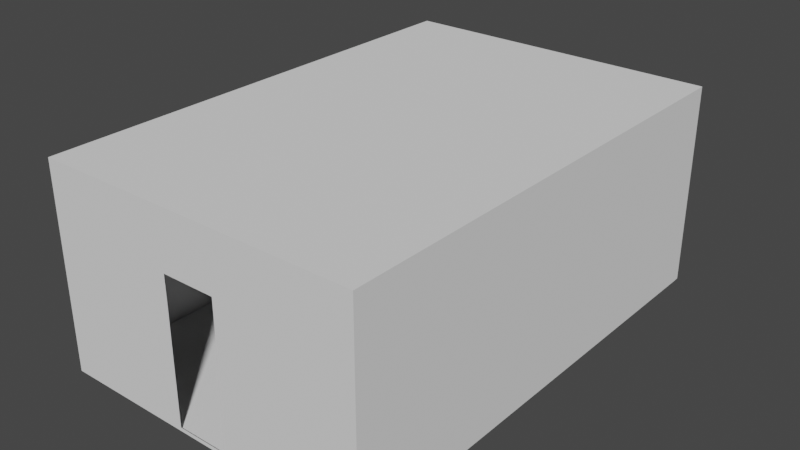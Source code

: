 # Source: Prototipo_vagon.blend  (saved by Blender 3.6.13; exported with 4.5.12 LTS)
import bpy
from mathutils import Matrix  # noqa: F401  (used for matrix-valued properties, if any)

bpy.ops.wm.read_factory_settings(use_empty=True)
scene = bpy.context.scene
scene.name = 'Scene'

# ---- node groups
ng_auto_smooth = bpy.data.node_groups.new('Auto Smooth', 'GeometryNodeTree')
_s = ng_auto_smooth.interface.new_socket(name='Geometry', in_out='OUTPUT', socket_type='NodeSocketGeometry')
_s = ng_auto_smooth.interface.new_socket(name='Geometry', in_out='INPUT', socket_type='NodeSocketGeometry')
_s = ng_auto_smooth.interface.new_socket(name='Angle', in_out='INPUT', socket_type='NodeSocketFloat')
_s.subtype = 'ANGLE'
_s.min_value = 0.0
_s.max_value = 3.142
ng_auto_smooth.is_modifier = True
_N = ng_auto_smooth.nodes; _L = ng_auto_smooth.links
n0 = _N.new('NodeGroupOutput'); n0.name = 'Group Output'; n0.location = (480, -100)
n1 = _N.new('NodeGroupInput'); n1.name = 'Group Input'; n1.location = (-420, -300)
n2 = _N.new('NodeGroupInput'); n2.name = 'Group Input.001'; n2.location = (-60, -100)
n3 = _N.new('GeometryNodeSetShadeSmooth'); n3.name = 'Set Shade Smooth'; n3.location = (120, -100)
n3.domain = 'EDGE'
n4 = _N.new('GeometryNodeSetShadeSmooth'); n4.name = 'Set Shade Smooth.001'; n4.location = (300, -100)
n5 = _N.new('GeometryNodeInputMeshEdgeAngle'); n5.name = 'Edge Angle'; n5.location = (-420, -220)
n6 = _N.new('GeometryNodeInputEdgeSmooth'); n6.name = 'Is Edge Smooth'; n6.location = (-60, -160)
n7 = _N.new('GeometryNodeInputShadeSmooth'); n7.name = 'Is Face Smooth'; n7.location = (-240, -340)
n8 = _N.new('FunctionNodeBooleanMath'); n8.name = 'Boolean Math'; n8.location = (-60, -220)
n9 = _N.new('FunctionNodeCompare'); n9.name = 'Compare'; n9.location = (-240, -180)
n9.operation = 'LESS_EQUAL'
_L.new(n5.outputs[0], n9.inputs[0])
_L.new(n4.outputs[0], n0.inputs[0])
_L.new(n1.outputs[1], n9.inputs[1])
_L.new(n9.outputs[0], n8.inputs[0])
_L.new(n7.outputs[0], n8.inputs[1])
_L.new(n2.outputs[0], n3.inputs[0])
_L.new(n6.outputs[0], n3.inputs[1])
_L.new(n3.outputs[0], n4.inputs[0])
_L.new(n8.outputs[0], n3.inputs[2])
n0.is_active_output = True

# ---- world
world_world = bpy.data.worlds.new('World'); scene.world = world_world
world_world.use_nodes = True; world_world.node_tree.nodes.clear()
_N = world_world.node_tree.nodes; _L = world_world.node_tree.links
n0 = _N.new('ShaderNodeOutputWorld'); n0.name = 'World Output'; n0.location = (300, 300)
n1 = _N.new('ShaderNodeBackground'); n1.name = 'Background'; n1.location = (10, 300)
n1.inputs[0].default_value = (0.05088, 0.05088, 0.05088, 1.0)
_L.new(n1.outputs[0], n0.inputs[0])
n0.is_active_output = True
world_world.color = (0.05088, 0.05088, 0.05088)
world_world.use_sun_shadow = False
world_world.sun_shadow_jitter_overblur = 0.0

# ---- meshes
me_cube_006 = bpy.data.meshes.new('Cube.006')
me_cube_006.from_pydata([(-1.0, -1.0, -1.021), (-1.0, -1.0, 0.9795), (-1.0, 1.0, -1.021), (-1.0, 1.0, 0.9795), (1.0, -1.0, -1.021), (1.0, -1.0, 0.9795), (1.0, 1.0, -1.021), (1.0, 1.0, 0.9795), (-1.0, 1.0, 0.9795), (-1.0, 1.0, -1.021), (1.0, 1.0, -1.021), (1.0, 1.0, 0.9795), (-1.0, 1.0, 0.9795), (-1.0, 1.0, -1.021), (1.0, 1.0, -1.021), (1.0, 1.0, 0.9795), (-1.0, 1.0, 0.9795), (-1.0, 1.0, -1.021), (1.0, 1.0, -1.021), (1.0, 1.0, 0.9795), (-1.0, 1.0, 0.9795), (-1.0, 1.0, -1.021), (1.0, 1.0, -1.021), (1.0, 1.0, 0.9795), (-1.0, 1.0, 0.9795), (-1.0, 1.0, -1.021), (1.0, 1.0, -1.021), (1.0, 1.0, 0.9795), (-1.0, 1.018, 0.9795), (-1.0, 1.018, -1.021), (1.0, 1.018, -1.021), (1.0, 1.018, 0.9795), (-1.025, 1.0, -1.021), (-1.025, -1.0, -1.021), (-1.025, -1.0, 0.9795), (-1.025, 1.0, 0.9795), (-1.025, 1.0, 0.9795), (-1.025, 1.0, -1.021), (-1.025, 1.018, 0.9795), (-1.025, 1.018, -1.021), (1.025, 1.0, 0.9795), (1.025, 1.0, -1.021), (1.025, -1.0, -1.021), (1.025, -1.0, 0.9795), (1.024, 1.0, 0.9795), (1.024, 1.0, -1.021), (1.024, 1.018, 0.9795), (1.024, 1.018, -1.021), (-1.0, -1.017, -1.021), (-1.0, -1.017, 0.9795), (1.0, -1.017, 0.9795), (1.0, -1.017, -1.021), (-1.0, -1.017, -1.021), (-1.0, -1.017, 0.9795), (-1.025, -1.017, -1.021), (-1.025, -1.017, 0.9795), (1.0, -1.017, 0.9795), (1.0, -1.017, -1.021), (1.025, -1.017, 0.9795), (1.025, -1.017, -1.021), (0.0, 1.0, 1.02), (0.0, -1.0, 1.02), (1.0, -1.0, 1.02), (1.0, 1.0, 1.02), (0.0, 1.0, 1.02), (-1.0, 1.0, 1.02), (-1.0, -1.0, 1.02), (0.0, 1.018, -1.021), (0.0, 1.018, 0.9795), (0.0, -1.017, -1.021), (0.0, -1.017, 0.9795), (-1.0, -1.0, -0.02051), (-1.0, 1.0, -0.02051), (1.0, 1.0, -0.02051), (1.0, -1.0, -0.02051), (-1.0, 1.0, -0.02051), (1.0, 1.0, -0.02051), (-1.0, 1.0, -0.02051), (1.0, 1.0, -0.02051), (-1.0, 1.0, -0.02051), (1.0, 1.0, -0.02051), (-1.0, 1.0, -0.02051), (1.0, 1.0, -0.02051), (-1.0, 1.0, -0.02051), (1.0, 1.0, -0.02051), (-1.0, 1.018, -0.02051), (1.0, 1.018, -0.02051), (-1.025, -1.0, -0.02051), (-1.025, 1.0, -0.02051), (-1.025, 1.0, -0.02051), (-1.025, 1.018, -0.02051), (1.025, 1.0, -0.02051), (1.025, -1.0, -0.02051), (1.024, 1.0, -0.02051), (1.024, 1.018, -0.02051), (-1.0, -1.017, -0.02051), (1.0, -1.017, -0.02051), (-1.0, -1.017, -0.02051), (-1.025, -1.017, -0.02051), (1.0, -1.017, -0.02051), (1.025, -1.017, -0.02051), (0.0, -1.017, 0.4333), (-0.1833, -1.017, -1.021), (0.1514, -1.017, -1.021), (0.1524, -1.017, -0.3484), (-0.1836, -1.017, -0.3462), (-0.183, -1.017, -0.02051), (0.1519, -1.017, -0.02051), (-0.1829, -1.017, 0.174), (0.1516, -1.017, 0.4341), (-0.1848, -1.017, 0.4324), (-0.1823, 1.018, -0.02051), (0.1534, 1.018, -0.02051), (0.1532, 1.018, -1.021), (0.0, 1.018, 0.4342), (-0.1828, 1.018, 0.434), (0.1517, 1.018, 0.4344), (0.1527, 1.018, -0.2089), (-0.1829, 1.018, -1.021), (0.1535, 1.018, -0.4874), (-1.0, 1.0, -1.059), (-1.0, -1.0, -1.059), (0.0, 1.0, -1.059), (1.0, -1.0, -1.059), (1.0, 1.0, -1.059), (0.0, -1.0, -1.059), (0.0, 1.0, -1.059), (-1.0, 1.0, -1.059), (1.0, 1.0, -1.059), (0.0, 1.0, -1.059), (-1.0, 1.0, -1.059), (1.0, 1.0, -1.059), (0.0, 1.0, -1.059), (-1.0, 1.0, -1.059), (1.0, 1.0, -1.059), (0.0, 1.0, -1.059), (-1.0, 1.0, -1.059), (1.0, 1.0, -1.059), (0.0, 1.0, -1.059), (-1.0, 1.0, -1.059), (1.0, 1.0, -1.059), (-0.1829, 1.018, -1.059), (-1.0, 1.018, -1.059), (1.0, 1.018, -1.059), (-1.025, 1.0, -1.059), (-1.025, -1.0, -1.059), (-1.025, 1.0, -1.059), (-1.025, 1.018, -1.059), (1.025, -1.0, -1.059), (1.025, 1.0, -1.059), (1.024, 1.0, -1.059), (1.024, 1.018, -1.059), (0.1514, -1.017, -1.059), (1.0, -1.017, -1.059), (-1.0, -1.017, -1.059), (-1.0, -1.017, -1.059), (-1.025, -1.017, -1.059), (1.025, -1.017, -1.059), (1.0, -1.017, -1.059), (0.1532, 1.018, -1.059), (0.0, 1.018, -1.059), (-0.1833, -1.017, -1.059), (0.0, -1.017, -1.059), (1.0, 1.0, 1.02), (-1.0, 1.0, 1.02), (0.0, 1.0, 1.02), (1.0, 1.0, 1.02), (-1.0, 1.0, 1.02), (0.0, 1.0, 1.02), (1.0, 1.0, 1.02), (-1.0, 1.0, 1.02), (0.0, 1.0, 1.02), (1.0, 1.0, 1.02), (-1.0, 1.0, 1.02), (0.0, 1.0, 1.02), (1.0, 1.0, 1.02), (-1.0, 1.0, 1.02), (0.0, 1.018, 1.02), (1.0, 1.018, 1.02), (-1.0, 1.018, 1.02), (-1.025, -1.0, 1.02), (-1.025, 1.0, 1.02), (-1.025, 1.018, 1.02), (-1.025, 1.0, 1.02), (1.025, 1.0, 1.02), (1.025, -1.0, 1.02), (1.024, 1.018, 1.02), (1.024, 1.0, 1.02), (0.0, -1.017, 1.02), (-1.0, -1.017, 1.02), (1.0, -1.017, 1.02), (-1.0, -1.017, 1.02), (-1.025, -1.017, 1.02), (1.0, -1.017, 1.02), (1.025, -1.017, 1.02)], [], [(25, 2, 139, 136), (68, 28, 179, 177), (118, 67, 160, 141), (74, 5, 50, 96), (52, 54, 156, 155), (55, 53, 191, 192), (75, 13, 9, 72), (42, 59, 157, 148), (46, 31, 178, 186), (76, 15, 11, 73), (77, 17, 13, 75), (22, 18, 131, 134), (35, 34, 180, 181), (78, 19, 15, 76), (79, 21, 17, 77), (33, 32, 144, 145), (19, 23, 169, 166), (80, 23, 19, 78), (81, 25, 21, 79), (17, 21, 133, 130), (36, 3, 176, 183), (82, 27, 23, 80), (83, 2, 25, 81), (39, 29, 142, 147), (3, 24, 173, 176), (84, 7, 27, 82), (47, 45, 150, 151), (7, 44, 187, 175), (113, 30, 143, 159), (87, 34, 35, 88), (72, 9, 32, 88), (2, 37, 146, 139), (28, 38, 182, 179), (89, 36, 38, 90), (85, 29, 39, 90), (58, 43, 185, 194), (83, 3, 36, 89), (91, 40, 43, 92), (44, 46, 186, 187), (73, 11, 40, 91), (74, 4, 57, 99), (93, 45, 47, 94), (86, 31, 46, 94), (84, 6, 45, 93), (57, 4, 123, 158), (71, 0, 48, 95), (14, 10, 124, 128), (5, 56, 193, 62), (97, 53, 55, 98), (71, 1, 53, 97), (11, 15, 163, 63), (87, 33, 54, 98), (99, 57, 59, 100), (20, 16, 167, 170), (48, 0, 121, 154), (92, 43, 58, 100), (1, 49, 189, 66), (9, 13, 127, 120), (96, 50, 70, 101, 109, 107), (38, 36, 183, 182), (4, 51, 153, 123), (85, 28, 68, 114, 115, 111), (56, 58, 194, 193), (37, 39, 147, 146), (23, 27, 172, 169), (59, 57, 158, 157), (12, 8, 65, 164), (103, 69, 162, 152), (40, 11, 63, 184), (26, 22, 134, 137), (50, 5, 62, 190), (102, 48, 154, 161), (49, 70, 188, 189), (21, 25, 136, 133), (29, 85, 111, 118), (51, 96, 107, 104, 103), (42, 92, 100, 59), (56, 99, 100, 58), (34, 87, 98, 55), (0, 71, 97, 52), (52, 97, 98, 54), (1, 71, 95, 49), (106, 108, 110, 101, 70, 49, 95), (7, 84, 93, 44), (30, 86, 94, 47), (44, 93, 94, 46), (5, 74, 99, 56), (10, 73, 91, 41), (41, 91, 92, 42), (2, 83, 89, 37), (28, 85, 90, 38), (37, 89, 90, 39), (8, 72, 88, 35), (33, 87, 88, 32), (6, 84, 82, 26), (3, 83, 81, 24), (26, 82, 80, 22), (24, 81, 79, 20), (22, 80, 78, 18), (20, 79, 77, 16), (18, 78, 76, 14), (16, 77, 75, 12), (14, 76, 73, 10), (12, 75, 72, 8), (4, 74, 96, 51), (102, 105, 106, 95, 48), (113, 119, 117, 112, 86, 30), (116, 114, 68, 31, 86, 112), (120, 121, 145, 144), (123, 124, 149, 148), (122, 124, 123, 125), (126, 128, 124, 122), (129, 131, 128, 126), (132, 134, 131, 129), (135, 137, 134, 132), (138, 140, 137, 135), (138, 139, 142, 141, 160), (142, 139, 146, 147), (145, 121, 155, 156), (140, 143, 151, 150), (125, 123, 153, 152, 162), (123, 148, 157, 158), (121, 125, 162, 161, 154), (140, 138, 160, 159, 143), (139, 138, 135, 136), (136, 135, 132, 133), (133, 132, 129, 130), (130, 129, 126, 127), (127, 126, 122, 120), (120, 122, 125, 121), (67, 113, 159, 160), (30, 47, 151, 143), (6, 26, 137, 140), (41, 42, 148, 149), (0, 52, 155, 121), (45, 6, 140, 150), (54, 33, 145, 156), (69, 102, 161, 162), (32, 9, 120, 144), (13, 17, 130, 127), (18, 14, 128, 131), (29, 118, 141, 142), (10, 41, 149, 124), (51, 103, 152, 153), (178, 175, 187, 186), (64, 65, 66, 61), (60, 164, 65, 64), (165, 167, 164, 60), (168, 170, 167, 165), (171, 173, 170, 168), (174, 176, 173, 171), (174, 175, 178, 177), (66, 65, 181, 180), (176, 179, 182, 183), (63, 62, 185, 184), (61, 66, 189, 188), (66, 180, 192, 191), (185, 62, 193, 194), (62, 61, 188, 190), (176, 174, 177, 179), (175, 174, 171, 172), (172, 171, 168, 169), (169, 168, 165, 166), (166, 165, 60, 163), (163, 60, 64, 63), (63, 64, 61, 62), (16, 12, 164, 167), (27, 7, 175, 172), (43, 40, 184, 185), (53, 1, 66, 191), (70, 50, 190, 188), (8, 35, 181, 65), (34, 55, 192, 180), (24, 20, 170, 173), (15, 19, 166, 163), (31, 68, 177, 178)])
me_cube_006.polygons.foreach_set('use_smooth', [True] * 176)
_uv = me_cube_006.uv_layers.new(name='UVMap')
_uv.uv.foreach_set('vector', [0.375, 0.25, 0.375, 0.25, 0.375, 0.25, 0.375, 0.25, 0.625, 0.375, 0.625, 0.25, 0.625, 0.25, 0.625, 0.375, 0.0, 0.0, 0.0, 0.0, 0.0, 0.0, 0.0, 0.0, 0.5, 0.75, 0.625, 0.75, 0.625, 0.75, 0.5, 0.75, 0.375, 1.0, 0.375, 1.0, 0.375, 1.0, 0.375, 1.0, 0.625, 1.0, 0.625, 1.0, 0.625, 1.0, 0.625, 1.0, 0.0, 0.0, 0.0, 0.0, 0.0, 0.0, 0.0, 0.0, 0.375, 0.75, 0.375, 0.75, 0.375, 0.75, 0.375, 0.75, 0.625, 0.5, 0.625, 0.5, 0.625, 0.5, 0.625, 0.5, 0.0, 0.0, 0.0, 0.0, 0.0, 0.0, 0.0, 0.0, 0.0, 0.0, 0.0, 0.0, 0.0, 0.0, 0.0, 0.0, 0.0, 0.0, 0.0, 0.0, 0.0, 0.0, 0.0, 0.0, 0.625, 0.25, 0.625, 0.0, 0.625, 0.0, 0.625, 0.25, 0.0, 0.0, 0.0, 0.0, 0.0, 0.0, 0.0, 0.0, 0.0, 0.0, 0.0, 0.0, 0.0, 0.0, 0.0, 0.0, 0.375, 0.0, 0.375, 0.25, 0.375, 0.25, 0.375, 0.0, 0.0, 0.0, 0.0, 0.0, 0.0, 0.0, 0.0, 0.0, 0.0, 0.0, 0.0, 0.0, 0.0, 0.0, 0.0, 0.0, 0.0, 0.0, 0.0, 0.0, 0.0, 0.0, 0.0, 0.0, 0.0, 0.0, 0.0, 0.0, 0.0, 0.0, 0.0, 0.0, 0.625, 0.25, 0.625, 0.25, 0.625, 0.25, 0.625, 0.25, 0.0, 0.0, 0.0, 0.0, 0.0, 0.0, 0.0, 0.0, 0.5, 0.25, 0.375, 0.25, 0.375, 0.25, 0.5, 0.25, 0.375, 0.25, 0.375, 0.25, 0.375, 0.25, 0.375, 0.25, 0.625, 0.25, 0.625, 0.25, 0.625, 0.25, 0.625, 0.25, 0.5, 0.5, 0.625, 0.5, 0.625, 0.5, 0.5, 0.5, 0.375, 0.5, 0.375, 0.5, 0.375, 0.5, 0.375, 0.5, 0.625, 0.5, 0.625, 0.5, 0.625, 0.5, 0.625, 0.5, 0.375, 0.3942, 0.375, 0.5, 0.375, 0.5, 0.375, 0.3942, 0.5, 0.0, 0.625, 0.0, 0.625, 0.25, 0.5, 0.25, 0.0, 0.0, 0.0, 0.0, 0.0, 0.0, 0.0, 0.0, 0.375, 0.25, 0.375, 0.25, 0.375, 0.25, 0.375, 0.25, 0.625, 0.25, 0.625, 0.25, 0.625, 0.25, 0.625, 0.25, 0.5, 0.25, 0.625, 0.25, 0.625, 0.25, 0.5, 0.25, 0.5, 0.25, 0.375, 0.25, 0.375, 0.25, 0.5, 0.25, 0.625, 0.75, 0.625, 0.75, 0.625, 0.75, 0.625, 0.75, 0.5, 0.25, 0.625, 0.25, 0.625, 0.25, 0.5, 0.25, 0.5, 0.5, 0.625, 0.5, 0.625, 0.75, 0.5, 0.75, 0.625, 0.5, 0.625, 0.5, 0.625, 0.5, 0.625, 0.5, 0.0, 0.0, 0.0, 0.0, 0.0, 0.0, 0.0, 0.0, 0.5, 0.75, 0.375, 0.75, 0.375, 0.75, 0.5, 0.75, 0.5, 0.5, 0.375, 0.5, 0.375, 0.5, 0.5, 0.5, 0.5, 0.5, 0.625, 0.5, 0.625, 0.5, 0.5, 0.5, 0.5, 0.5, 0.375, 0.5, 0.375, 0.5, 0.5, 0.5, 0.375, 0.75, 0.375, 0.75, 0.375, 0.75, 0.375, 0.75, 0.5, 1.0, 0.375, 1.0, 0.375, 1.0, 0.5, 1.0, 0.0, 0.0, 0.0, 0.0, 0.0, 0.0, 0.0, 0.0, 0.625, 0.75, 0.625, 0.75, 0.625, 0.75, 0.625, 0.75, 0.5, 1.0, 0.625, 1.0, 0.625, 1.0, 0.5, 1.0, 0.5, 1.0, 0.625, 1.0, 0.625, 1.0, 0.5, 1.0, 0.0, 0.0, 0.0, 0.0, 0.0, 0.0, 0.0, 0.0, 0.5, 0.0, 0.375, 0.0, 0.375, 0.0, 0.5, 0.0, 0.5, 0.75, 0.375, 0.75, 0.375, 0.75, 0.5, 0.75, 0.0, 0.0, 0.0, 0.0, 0.0, 0.0, 0.0, 0.0, 0.375, 1.0, 0.375, 1.0, 0.375, 1.0, 0.375, 1.0, 0.5, 0.75, 0.625, 0.75, 0.625, 0.75, 0.5, 0.75, 0.625, 1.0, 0.625, 1.0, 0.625, 1.0, 0.625, 1.0, 0.0, 0.0, 0.0, 0.0, 0.0, 0.0, 0.0, 0.0, 0.5, 0.75, 0.625, 0.75, 0.625, 0.875, 0.5567, 0.875, 0.5568, 0.856, 0.5, 0.856, 0.625, 0.25, 0.625, 0.25, 0.625, 0.25, 0.625, 0.25, 0.375, 0.75, 0.375, 0.75, 0.375, 0.75, 0.375, 0.75, 0.5, 0.25, 0.625, 0.25, 0.625, 0.375, 0.5568, 0.375, 0.5568, 0.3521, 0.5, 0.3522, 0.625, 0.75, 0.625, 0.75, 0.625, 0.75, 0.625, 0.75, 0.375, 0.25, 0.375, 0.25, 0.375, 0.25, 0.375, 0.25, 0.0, 0.0, 0.0, 0.0, 0.0, 0.0, 0.0, 0.0, 0.375, 0.75, 0.375, 0.75, 0.375, 0.75, 0.375, 0.75, 0.0, 0.0, 0.0, 0.0, 0.0, 0.0, 0.0, 0.0, 0.0, 0.0, 0.0, 0.0, 0.0, 0.0, 0.0, 0.0, 0.0, 0.0, 0.0, 0.0, 0.0, 0.0, 0.0, 0.0, 0.0, 0.0, 0.0, 0.0, 0.0, 0.0, 0.0, 0.0, 0.625, 0.75, 0.625, 0.75, 0.625, 0.75, 0.625, 0.75, 0.375, 0.8979, 0.375, 1.0, 0.375, 1.0, 0.375, 0.8979, 0.625, 1.0, 0.625, 0.875, 0.625, 0.875, 0.625, 1.0, 0.0, 0.0, 0.0, 0.0, 0.0, 0.0, 0.0, 0.0, 0.375, 0.25, 0.5, 0.25, 0.5, 0.3522, 0.375, 0.3521, 0.375, 0.75, 0.5, 0.75, 0.5, 0.856, 0.459, 0.856, 0.375, 0.8561, 0.375, 0.75, 0.5, 0.75, 0.5, 0.75, 0.375, 0.75, 0.625, 0.75, 0.5, 0.75, 0.5, 0.75, 0.625, 0.75, 0.625, 0.0, 0.5, 0.0, 0.5, 0.0, 0.625, 0.0, 0.375, 1.0, 0.5, 1.0, 0.5, 1.0, 0.375, 1.0, 0.375, 1.0, 0.5, 1.0, 0.5, 1.0, 0.375, 1.0, 0.625, 1.0, 0.5, 1.0, 0.5, 1.0, 0.625, 1.0, 0.5, 0.8979, 0.5243, 0.8979, 0.5566, 0.8981, 0.5567, 0.875, 0.625, 0.875, 0.625, 1.0, 0.5, 1.0, 0.625, 0.5, 0.5, 0.5, 0.5, 0.5, 0.625, 0.5, 0.375, 0.5, 0.5, 0.5, 0.5, 0.5, 0.375, 0.5, 0.625, 0.5, 0.5, 0.5, 0.5, 0.5, 0.625, 0.5, 0.625, 0.75, 0.5, 0.75, 0.5, 0.75, 0.625, 0.75, 0.0, 0.0, 0.0, 0.0, 0.0, 0.0, 0.0, 0.0, 0.375, 0.5, 0.5, 0.5, 0.5, 0.75, 0.375, 0.75, 0.375, 0.25, 0.5, 0.25, 0.5, 0.25, 0.375, 0.25, 0.625, 0.25, 0.5, 0.25, 0.5, 0.25, 0.625, 0.25, 0.375, 0.25, 0.5, 0.25, 0.5, 0.25, 0.375, 0.25, 0.0, 0.0, 0.0, 0.0, 0.0, 0.0, 0.0, 0.0, 0.375, 0.0, 0.5, 0.0, 0.5, 0.25, 0.375, 0.25, 0.375, 0.5, 0.5, 0.5, 0.5, 0.5, 0.375, 0.5, 0.625, 0.25, 0.5, 0.25, 0.5, 0.25, 0.625, 0.25, 0.0, 0.0, 0.0, 0.0, 0.0, 0.0, 0.0, 0.0, 0.0, 0.0, 0.0, 0.0, 0.0, 0.0, 0.0, 0.0, 0.0, 0.0, 0.0, 0.0, 0.0, 0.0, 0.0, 0.0, 0.0, 0.0, 0.0, 0.0, 0.0, 0.0, 0.0, 0.0, 0.0, 0.0, 0.0, 0.0, 0.0, 0.0, 0.0, 0.0, 0.0, 0.0, 0.0, 0.0, 0.0, 0.0, 0.0, 0.0, 0.0, 0.0, 0.0, 0.0, 0.0, 0.0, 0.0, 0.0, 0.0, 0.0, 0.0, 0.0, 0.0, 0.0, 0.0, 0.0, 0.375, 0.75, 0.5, 0.75, 0.5, 0.75, 0.375, 0.75, 0.375, 0.8979, 0.4593, 0.8979, 0.5, 0.8979, 0.5, 1.0, 0.375, 1.0, 0.375, 0.3942, 0.4416, 0.3942, 0.4765, 0.3941, 0.5, 0.3942, 0.5, 0.5, 0.375, 0.5, 0.5569, 0.394, 0.5568, 0.375, 0.625, 0.375, 0.625, 0.5, 0.5, 0.5, 0.5, 0.3942, 0.125, 0.5, 0.125, 0.75, 0.125, 0.75, 0.125, 0.5, 0.375, 0.75, 0.375, 0.5, 0.375, 0.5, 0.375, 0.75, 0.25, 0.5, 0.375, 0.5, 0.375, 0.75, 0.25, 0.75, 0.25, 0.5, 0.375, 0.5, 0.375, 0.5, 0.25, 0.5, 0.375, 0.375, 0.375, 0.5, 0.375, 0.5, 0.375, 0.375, 0.375, 0.375, 0.375, 0.5, 0.375, 0.5, 0.375, 0.375, 0.375, 0.375, 0.375, 0.5, 0.375, 0.5, 0.375, 0.375, 0.375, 0.375, 0.375, 0.5, 0.375, 0.5, 0.375, 0.375, 0.375, 0.375, 0.375, 0.25, 0.375, 0.25, 0.375, 0.3521, 0.375, 0.375, 0.375, 0.25, 0.375, 0.25, 0.375, 0.25, 0.375, 0.25, 0.125, 0.75, 0.125, 0.75, 0.125, 0.75, 0.125, 0.75, 0.375, 0.5, 0.375, 0.5, 0.375, 0.5, 0.375, 0.5, 0.25, 0.75, 0.375, 0.75, 0.375, 0.75, 0.2689, 0.75, 0.25, 0.75, 0.375, 0.75, 0.375, 0.75, 0.375, 0.75, 0.375, 0.75, 0.125, 0.75, 0.25, 0.75, 0.25, 0.75, 0.2271, 0.75, 0.125, 0.75, 0.375, 0.5, 0.375, 0.375, 0.375, 0.375, 0.375, 0.3942, 0.375, 0.5, 0.375, 0.25, 0.375, 0.375, 0.375, 0.375, 0.375, 0.25, 0.375, 0.25, 0.375, 0.375, 0.375, 0.375, 0.375, 0.25, 0.375, 0.25, 0.375, 0.375, 0.375, 0.375, 0.375, 0.25, 0.375, 0.25, 0.375, 0.375, 0.375, 0.375, 0.375, 0.25, 0.125, 0.5, 0.25, 0.5, 0.25, 0.5, 0.125, 0.5, 0.125, 0.5, 0.25, 0.5, 0.25, 0.75, 0.125, 0.75, 0.0, 0.0, 0.0, 0.0, 0.0, 0.0, 0.0, 0.0, 0.375, 0.5, 0.375, 0.5, 0.375, 0.5, 0.375, 0.5, 0.375, 0.5, 0.375, 0.5, 0.375, 0.5, 0.375, 0.5, 0.375, 0.5, 0.375, 0.75, 0.375, 0.75, 0.375, 0.5, 0.375, 1.0, 0.375, 1.0, 0.375, 1.0, 0.375, 1.0, 0.375, 0.5, 0.375, 0.5, 0.375, 0.5, 0.375, 0.5, 0.375, 0.0, 0.375, 0.0, 0.375, 0.0, 0.375, 0.0, 0.0, 0.0, 0.0, 0.0, 0.0, 0.0, 0.0, 0.0, 0.0, 0.0, 0.0, 0.0, 0.0, 0.0, 0.0, 0.0, 0.0, 0.0, 0.0, 0.0, 0.0, 0.0, 0.0, 0.0, 0.0, 0.0, 0.0, 0.0, 0.0, 0.0, 0.0, 0.0, 0.375, 0.25, 0.375, 0.3521, 0.375, 0.3521, 0.375, 0.25, 0.0, 0.0, 0.0, 0.0, 0.0, 0.0, 0.0, 0.0, 0.375, 0.75, 0.375, 0.8561, 0.375, 0.8561, 0.375, 0.75, 0.625, 0.5, 0.625, 0.5, 0.625, 0.5, 0.625, 0.5, 0.75, 0.5, 0.875, 0.5, 0.875, 0.75, 0.75, 0.75, 0.75, 0.5, 0.875, 0.5, 0.875, 0.5, 0.75, 0.5, 0.625, 0.375, 0.625, 0.25, 0.625, 0.25, 0.625, 0.375, 0.625, 0.375, 0.625, 0.25, 0.625, 0.25, 0.625, 0.375, 0.625, 0.375, 0.625, 0.25, 0.625, 0.25, 0.625, 0.375, 0.625, 0.375, 0.625, 0.25, 0.625, 0.25, 0.625, 0.375, 0.625, 0.375, 0.625, 0.5, 0.625, 0.5, 0.625, 0.375, 0.875, 0.75, 0.875, 0.5, 0.875, 0.5, 0.875, 0.75, 0.625, 0.25, 0.625, 0.25, 0.625, 0.25, 0.625, 0.25, 0.625, 0.5, 0.625, 0.75, 0.625, 0.75, 0.625, 0.5, 0.75, 0.75, 0.875, 0.75, 0.875, 0.75, 0.75, 0.75, 0.875, 0.75, 0.875, 0.75, 0.875, 0.75, 0.875, 0.75, 0.625, 0.75, 0.625, 0.75, 0.625, 0.75, 0.625, 0.75, 0.625, 0.75, 0.75, 0.75, 0.75, 0.75, 0.625, 0.75, 0.625, 0.25, 0.625, 0.375, 0.625, 0.375, 0.625, 0.25, 0.625, 0.5, 0.625, 0.375, 0.625, 0.375, 0.625, 0.5, 0.625, 0.5, 0.625, 0.375, 0.625, 0.375, 0.625, 0.5, 0.625, 0.5, 0.625, 0.375, 0.625, 0.375, 0.625, 0.5, 0.625, 0.5, 0.625, 0.375, 0.625, 0.375, 0.625, 0.5, 0.625, 0.5, 0.75, 0.5, 0.75, 0.5, 0.625, 0.5, 0.625, 0.5, 0.75, 0.5, 0.75, 0.75, 0.625, 0.75, 0.0, 0.0, 0.0, 0.0, 0.0, 0.0, 0.0, 0.0, 0.625, 0.5, 0.625, 0.5, 0.625, 0.5, 0.625, 0.5, 0.625, 0.75, 0.625, 0.5, 0.625, 0.5, 0.625, 0.75, 0.625, 1.0, 0.625, 1.0, 0.625, 1.0, 0.625, 1.0, 0.625, 0.875, 0.625, 0.75, 0.625, 0.75, 0.625, 0.875, 0.0, 0.0, 0.0, 0.0, 0.0, 0.0, 0.0, 0.0, 0.625, 0.0, 0.625, 0.0, 0.625, 0.0, 0.625, 0.0, 0.0, 0.0, 0.0, 0.0, 0.0, 0.0, 0.0, 0.0, 0.0, 0.0, 0.0, 0.0, 0.0, 0.0, 0.0, 0.0, 0.625, 0.5, 0.625, 0.375, 0.625, 0.375, 0.625, 0.5])
me_cube_006.update()

# ---- objects
ob_vagon = bpy.data.objects.new('Vagon', me_cube_006)

# ---- transforms, parenting, visibility, modifiers, constraints
ob_vagon.location = (-13.22, 63.65, 20.3)
ob_vagon.scale = (38.37, 57.32, 23.74)
_m = ob_vagon.modifiers.new('Auto Smooth', 'NODES')
_m.node_group = ng_auto_smooth
_gi = [s.identifier for s in ng_auto_smooth.interface.items_tree if s.item_type == 'SOCKET' and s.in_out == 'INPUT']
_m[_gi[1]] = 0.5236  # Angle

# ---- collection membership
scene.collection.objects.link(ob_vagon)

# ---- scene / render settings (as saved in the file)
scene.frame_start = 1; scene.frame_end = 250; scene.frame_set(1)
scene.render.engine = 'BLENDER_EEVEE_NEXT'
scene.cycles.sampling_pattern = 'TABULATED_SOBOL'
scene.view_settings.view_transform = 'Filmic'
bpy.context.view_layer.update()

# ---- added for rendering (the .blend has no active camera and no usable light): camera, sun
cam_auto = bpy.data.cameras.new('AutoCamera')
cam_auto.lens = 50.0
cam_auto.sensor_width = 36.0
cam_auto.clip_end = 2420.14
ob_auto_camera = bpy.data.objects.new('AutoCamera', cam_auto)
scene.collection.objects.link(ob_auto_camera)
ob_auto_camera.location = (124.679, -101.802, 130.157)
ob_auto_camera.rotation_euler = (1.09748, -7.21219e-08, 0.694738)
scene.camera = ob_auto_camera
light_auto_sun = bpy.data.lights.new('AutoSun', 'SUN')
light_auto_sun.energy = 3.0
light_auto_sun.angle = 0.0523599
ob_auto_sun = bpy.data.objects.new('AutoSun', light_auto_sun)
scene.collection.objects.link(ob_auto_sun)
ob_auto_sun.rotation_euler = (0.872665, 0.174533, 0.523599)
bpy.context.view_layer.update()
